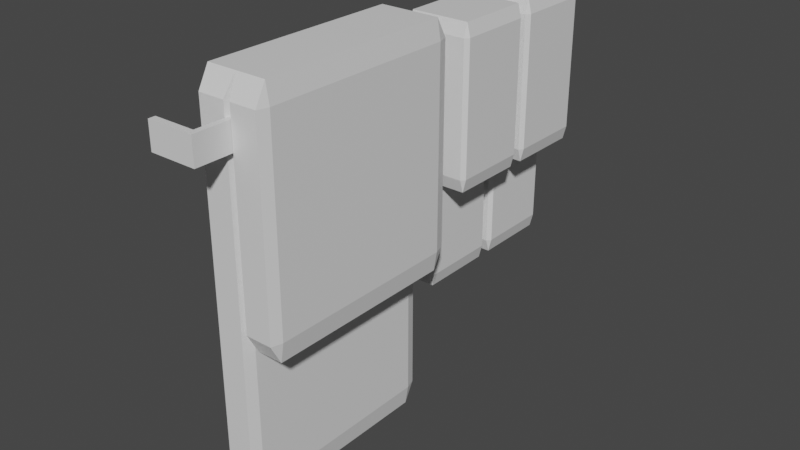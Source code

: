 # Source: towel.blend  (saved by Blender 2.81.16; exported with 4.5.12 LTS)
import bpy
from mathutils import Matrix  # noqa: F401  (used for matrix-valued properties, if any)

bpy.ops.wm.read_factory_settings(use_empty=True)
scene = bpy.context.scene
scene.name = 'Scene'

# ---- collections
col_collection = bpy.data.collections.new('Collection'); scene.collection.children.link(col_collection)

# ---- materials (node trees are filled in below, after node groups)
mat_material = bpy.data.materials.new('Material')
mat_material.alpha_threshold = 0.0
mat_material.use_transparent_shadow = False
mat_material.line_color = (0.0, 0.0, 0.0, 1.0)

# ---- material node trees
mat_material.use_nodes = True; mat_material.node_tree.nodes.clear()
_N = mat_material.node_tree.nodes; _L = mat_material.node_tree.links
n0 = _N.new('ShaderNodeOutputMaterial'); n0.name = 'Material Output'; n0.location = (300, 300)
n1 = _N.new('ShaderNodeBsdfPrincipled'); n1.name = 'Principled BSDF'; n1.location = (10, 300)
n1.distribution = 'GGX'
n1.subsurface_method = 'BURLEY'
n1.inputs[2].default_value = 0.4
n1.inputs[3].default_value = 1.45
n1.inputs[27].default_value = (0.0, 0.0, 0.0, 1.0)
n1.inputs[28].default_value = 1.0
_L.new(n1.outputs[0], n0.inputs[0])
n0.is_active_output = True

# ---- world
world_world = bpy.data.worlds.new('World'); scene.world = world_world
world_world.use_nodes = True; world_world.node_tree.nodes.clear()
_N = world_world.node_tree.nodes; _L = world_world.node_tree.links
n0 = _N.new('ShaderNodeOutputWorld'); n0.name = 'World Output'; n0.location = (300, 300)
n1 = _N.new('ShaderNodeBackground'); n1.name = 'Background'; n1.location = (10, 300)
n1.inputs[0].default_value = (0.05088, 0.05088, 0.05088, 1.0)
_L.new(n1.outputs[0], n0.inputs[0])
n0.is_active_output = True
world_world.color = (0.05088, 0.05088, 0.05088)
world_world.use_sun_shadow = False
world_world.sun_shadow_jitter_overblur = 0.0

# ---- meshes
me_cube_001 = bpy.data.meshes.new('Cube.001')
me_cube_001.from_pydata([(-0.9, -0.9, -1.0), (-0.9, -1.0, -0.9), (-1.0, -0.9, -0.9), (-0.9, -1.0, 0.9), (-0.9, -0.9, 1.0), (-1.0, -0.9, 0.9), (-0.9, 0.9, -1.0), (-1.0, 0.9, -0.9), (-0.9, 1.0, -0.9), (-0.9, 0.9, 1.0), (-0.9, 1.0, 0.9), (-1.0, 0.9, 0.9), (-0.1, 1.0, -0.9), (0.0, 0.9, -0.9), (-0.1, 0.9, -1.0), (-0.1, 1.0, 0.9), (-0.1, 0.9, 1.0), (0.0, 0.9, 1.0), (-0.1, -1.0, -0.9), (-0.1, -0.9, -1.0), (0.0, -0.9, -0.9), (-0.1, -1.0, 0.9), (0.0, -0.9, 1.0), (-0.1, -0.9, 1.0), (0.1, -0.9, -0.1855), (0.1, -1.0, -0.08551), (0.0, -0.9, -0.08551), (0.1, -1.0, 0.9), (0.1, -0.9, 1.0), (0.0, -0.9, 1.0), (0.1, 0.9, -0.1855), (0.0, 0.9, -0.08551), (0.1, 1.0, -0.08551), (0.1, 0.9, 1.0), (0.1, 1.0, 0.9), (0.0, 0.9, 1.0), (0.9, 1.0, -0.08551), (1.0, 0.9, -0.08551), (0.9, 0.9, -0.1855), (0.9, 1.0, 0.9), (0.9, 0.9, 1.0), (1.0, 0.9, 0.9), (0.9, -1.0, -0.08551), (0.9, -0.9, -0.1855), (1.0, -0.9, -0.08551), (0.9, -1.0, 0.9), (1.0, -0.9, 0.9), (0.9, -0.9, 1.0), (0.08824, 3.032, 0.7005), (0.08824, 3.032, 0.8319), (0.08824, -1.338, 0.7005), (0.08824, -1.338, 0.8319), (-0.08824, 3.032, 0.7005), (-0.08824, 3.032, 0.8319), (-0.08824, -1.338, 0.7005), (-0.08824, -1.338, 0.8319), (-0.08824, -1.275, 0.8319), (0.08824, -1.275, 0.7005), (-0.08824, -1.275, 0.7005), (0.08824, -1.275, 0.8319), (-0.08824, 2.968, 0.7005), (0.08824, 2.968, 0.8319), (-0.08824, 2.968, 0.8319), (0.08824, 2.968, 0.7005), (-1.335, -1.275, 0.8319), (-1.335, -1.338, 0.8319), (-1.335, -1.338, 0.7005), (-1.335, 3.032, 0.7005), (-1.335, 3.032, 0.8319), (-1.335, 2.968, 0.7005), (-1.335, -1.275, 0.7005), (-1.335, 2.968, 0.8319), (-0.9, 1.28, -0.4188), (-0.9, 1.24, -0.3513), (-1.0, 1.28, -0.3513), (-0.9, 1.24, 0.864), (-0.9, 1.28, 0.9315), (-1.0, 1.28, 0.864), (-0.9, 1.983, -0.4188), (-1.0, 1.983, -0.3513), (-0.9, 2.022, -0.3513), (-0.9, 1.983, 0.9315), (-0.9, 2.022, 0.864), (-1.0, 1.983, 0.864), (-0.1, 2.022, -0.3513), (0.0, 1.983, -0.3513), (-0.1, 1.983, -0.4188), (-0.1, 2.022, 0.864), (-0.1, 1.983, 0.9315), (0.0, 1.983, 0.9315), (-0.1, 1.24, -0.3513), (-0.1, 1.28, -0.4188), (0.0, 1.28, -0.3513), (-0.1, 1.24, 0.864), (0.0, 1.28, 0.9315), (-0.1, 1.28, 0.9315), (0.1, 1.28, 0.1311), (0.1, 1.24, 0.1986), (0.0, 1.28, 0.1986), (0.1, 1.24, 0.864), (0.1, 1.28, 0.9315), (0.0, 1.28, 0.9315), (0.1, 1.983, 0.1311), (0.0, 1.983, 0.1986), (0.1, 2.022, 0.1986), (0.1, 1.983, 0.9315), (0.1, 2.022, 0.864), (0.0, 1.983, 0.9315), (0.9, 2.022, 0.1986), (1.0, 1.983, 0.1986), (0.9, 1.983, 0.1311), (0.9, 2.022, 0.864), (0.9, 1.983, 0.9315), (1.0, 1.983, 0.864), (0.9, 1.24, 0.1986), (0.9, 1.28, 0.1311), (1.0, 1.28, 0.1986), (0.9, 1.24, 0.864), (1.0, 1.28, 0.864), (0.9, 1.28, 0.9315), (-0.9, 2.135, -0.4188), (-0.9, 2.096, -0.3513), (-1.0, 2.135, -0.3513), (-0.9, 2.096, 0.864), (-0.9, 2.135, 0.9315), (-1.0, 2.135, 0.864), (-0.9, 2.838, -0.4188), (-1.0, 2.838, -0.3513), (-0.9, 2.877, -0.3513), (-0.9, 2.838, 0.9315), (-0.9, 2.877, 0.864), (-1.0, 2.838, 0.864), (-0.1, 2.877, -0.3513), (0.0, 2.838, -0.3513), (-0.1, 2.838, -0.4188), (-0.1, 2.877, 0.864), (-0.1, 2.838, 0.9315), (0.0, 2.838, 0.9315), (-0.1, 2.096, -0.3513), (-0.1, 2.135, -0.4188), (0.0, 2.135, -0.3513), (-0.1, 2.096, 0.864), (0.0, 2.135, 0.9315), (-0.1, 2.135, 0.9315), (0.1, 2.135, 0.1311), (0.1, 2.096, 0.1986), (0.0, 2.135, 0.1986), (0.1, 2.096, 0.864), (0.1, 2.135, 0.9315), (0.0, 2.135, 0.9315), (0.1, 2.838, 0.1311), (0.0, 2.838, 0.1986), (0.1, 2.877, 0.1986), (0.1, 2.838, 0.9315), (0.1, 2.877, 0.864), (0.0, 2.838, 0.9315), (0.9, 2.877, 0.1986), (1.0, 2.838, 0.1986), (0.9, 2.838, 0.1311), (0.9, 2.877, 0.864), (0.9, 2.838, 0.9315), (1.0, 2.838, 0.864), (0.9, 2.096, 0.1986), (0.9, 2.135, 0.1311), (1.0, 2.135, 0.1986), (0.9, 2.096, 0.864), (1.0, 2.135, 0.864), (0.9, 2.135, 0.9315)], [], [(18, 21, 3, 1), (16, 9, 4, 23), (30, 38, 43, 24), (8, 10, 15, 12), (2, 5, 11, 7), (22, 20, 13, 17), (42, 45, 27, 25), (40, 33, 28, 47), (32, 34, 39, 36), (26, 29, 35, 31), (46, 44, 37, 41), (0, 1, 2), (3, 4, 5), (6, 7, 8), (9, 10, 11), (12, 13, 14), (15, 16, 17), (18, 19, 20), (21, 22, 23), (24, 25, 26), (27, 28, 29), (30, 31, 32), (33, 34, 35), (36, 37, 38), (39, 40, 41), (42, 43, 44), (45, 46, 47), (6, 0, 2, 7), (1, 3, 5, 2), (4, 9, 11, 5), (10, 8, 7, 11), (14, 6, 8, 12), (23, 4, 3, 21), (9, 16, 15, 10), (0, 19, 18, 1), (16, 23, 22, 17), (13, 20, 19, 14), (21, 18, 20, 22), (17, 13, 12, 15), (30, 24, 26, 31), (25, 27, 29, 26), (28, 33, 35, 29), (34, 32, 31, 35), (38, 30, 32, 36), (47, 28, 27, 45), (33, 40, 39, 34), (24, 43, 42, 25), (40, 47, 46, 41), (37, 44, 43, 38), (45, 42, 44, 46), (41, 37, 36, 39), (6, 14, 19, 0), (57, 50, 54, 58), (51, 55, 54, 50), (56, 64, 65, 55), (56, 55, 51, 59), (59, 51, 50, 57), (53, 49, 48, 52), (61, 59, 57, 63), (62, 56, 59, 61), (53, 68, 71, 62), (63, 57, 58, 60), (48, 63, 60, 52), (53, 62, 61, 49), (49, 61, 63, 48), (56, 62, 60, 58), (71, 68, 67, 69), (65, 64, 70, 66), (60, 69, 67, 52), (58, 70, 64, 56), (62, 71, 69, 60), (52, 67, 68, 53), (54, 66, 70, 58), (55, 65, 66, 54), (90, 93, 75, 73), (88, 81, 76, 95), (102, 110, 115, 96), (80, 82, 87, 84), (74, 77, 83, 79), (94, 92, 85, 89), (114, 117, 99, 97), (112, 105, 100, 119), (104, 106, 111, 108), (98, 101, 107, 103), (118, 116, 109, 113), (72, 73, 74), (75, 76, 77), (78, 79, 80), (81, 82, 83), (84, 85, 86), (87, 88, 89), (90, 91, 92), (93, 94, 95), (96, 97, 98), (99, 100, 101), (102, 103, 104), (105, 106, 107), (108, 109, 110), (111, 112, 113), (114, 115, 116), (117, 118, 119), (78, 72, 74, 79), (73, 75, 77, 74), (76, 81, 83, 77), (82, 80, 79, 83), (86, 78, 80, 84), (95, 76, 75, 93), (81, 88, 87, 82), (72, 91, 90, 73), (88, 95, 94, 89), (85, 92, 91, 86), (93, 90, 92, 94), (89, 85, 84, 87), (102, 96, 98, 103), (97, 99, 101, 98), (100, 105, 107, 101), (106, 104, 103, 107), (110, 102, 104, 108), (119, 100, 99, 117), (105, 112, 111, 106), (96, 115, 114, 97), (112, 119, 118, 113), (109, 116, 115, 110), (117, 114, 116, 118), (113, 109, 108, 111), (78, 86, 91, 72), (138, 141, 123, 121), (136, 129, 124, 143), (150, 158, 163, 144), (128, 130, 135, 132), (122, 125, 131, 127), (142, 140, 133, 137), (162, 165, 147, 145), (160, 153, 148, 167), (152, 154, 159, 156), (146, 149, 155, 151), (166, 164, 157, 161), (120, 121, 122), (123, 124, 125), (126, 127, 128), (129, 130, 131), (132, 133, 134), (135, 136, 137), (138, 139, 140), (141, 142, 143), (144, 145, 146), (147, 148, 149), (150, 151, 152), (153, 154, 155), (156, 157, 158), (159, 160, 161), (162, 163, 164), (165, 166, 167), (126, 120, 122, 127), (121, 123, 125, 122), (124, 129, 131, 125), (130, 128, 127, 131), (134, 126, 128, 132), (143, 124, 123, 141), (129, 136, 135, 130), (120, 139, 138, 121), (136, 143, 142, 137), (133, 140, 139, 134), (141, 138, 140, 142), (137, 133, 132, 135), (150, 144, 146, 151), (145, 147, 149, 146), (148, 153, 155, 149), (154, 152, 151, 155), (158, 150, 152, 156), (167, 148, 147, 165), (153, 160, 159, 154), (144, 163, 162, 145), (160, 167, 166, 161), (157, 164, 163, 158), (165, 162, 164, 166), (161, 157, 156, 159), (126, 134, 139, 120)])
_uv = me_cube_001.uv_layers.new(name='UVMap')
_uv.uv.foreach_set('vector', [0.3875, 0.8875, 0.6125, 0.8875, 0.6125, 0.9875, 0.3875, 0.9875, 0.7625, 0.5125, 0.8625, 0.5125, 0.8625, 0.7375, 0.7625, 0.7375, 0.1375, 0.5125, 0.2375, 0.5125, 0.2375, 0.7375, 0.1375, 0.7375, 0.3875, 0.2625, 0.6125, 0.2625, 0.6125, 0.3625, 0.3875, 0.3625, 0.3875, 0.0125, 0.6125, 0.0125, 0.6125, 0.2375, 0.3875, 0.2375, 0.6113, 0.8512, 0.3824, 0.8551, 0.2738, 0.5137, 0.6074, 0.4051, 0.3961, 0.8875, 0.6039, 0.8875, 0.6039, 0.9875, 0.3961, 0.9875, 0.7625, 0.5125, 0.8625, 0.5125, 0.8625, 0.7375, 0.7625, 0.7375, 0.3961, 0.2625, 0.6039, 0.2625, 0.6039, 0.3625, 0.3961, 0.3625, 0.3961, 0.0125, 0.6039, 0.0125, 0.6039, 0.2375, 0.3961, 0.2375, 0.6024, 0.8515, 0.3914, 0.8547, 0.2864, 0.5097, 0.5949, 0.409, 0.1375, 0.7375, 0.1375, 0.75, 0.125, 0.7375, 0.6125, 0.9875, 0.625, 0.9875, 0.6125, 1.0, 0.1375, 0.5125, 0.125, 0.5125, 0.1375, 0.5, 0.8625, 0.5125, 0.8625, 0.5, 0.875, 0.5125, 0.3875, 0.3625, 0.3875, 0.375, 0.375, 0.3625, 0.6125, 0.3625, 0.625, 0.3625, 0.6125, 0.375, 0.3875, 0.8875, 0.375, 0.8875, 0.3875, 0.875, 0.6125, 0.8875, 0.6125, 0.875, 0.625, 0.8875, 0.1375, 0.7375, 0.1375, 0.75, 0.125, 0.7375, 0.6039, 0.9875, 0.625, 0.9875, 0.6039, 1.0, 0.1375, 0.5125, 0.125, 0.5125, 0.1375, 0.5, 0.8625, 0.5125, 0.8625, 0.5, 0.875, 0.5125, 0.3961, 0.3625, 0.3961, 0.375, 0.375, 0.3625, 0.6039, 0.3625, 0.625, 0.3625, 0.6039, 0.375, 0.3961, 0.8875, 0.375, 0.8875, 0.3961, 0.875, 0.6039, 0.8875, 0.6039, 0.875, 0.625, 0.8875, 0.1375, 0.5125, 0.1375, 0.7375, 0.125, 0.7375, 0.125, 0.5125, 0.3875, 0.9875, 0.6125, 0.9875, 0.6125, 1.0, 0.3875, 1.0, 0.8625, 0.7375, 0.8625, 0.5125, 0.875, 0.5125, 0.875, 0.7375, 0.6125, 0.2625, 0.3875, 0.2625, 0.3875, 0.2375, 0.6125, 0.2375, 0.2375, 0.5125, 0.1375, 0.5125, 0.1375, 0.5, 0.2375, 0.5, 0.7625, 0.7375, 0.8625, 0.7375, 0.8625, 0.75, 0.7625, 0.75, 0.8625, 0.5125, 0.7625, 0.5125, 0.7625, 0.5, 0.8625, 0.5, 0.1375, 0.7375, 0.2375, 0.7375, 0.2375, 0.75, 0.1375, 0.75, 0.7625, 0.5125, 0.7625, 0.7375, 0.75, 0.7375, 0.75, 0.5125, 0.2738, 0.5137, 0.3824, 0.8551, 0.3687, 0.8563, 0.2562, 0.5188, 0.6125, 0.8875, 0.3875, 0.8875, 0.3824, 0.8551, 0.6113, 0.8512, 0.6074, 0.4051, 0.2738, 0.5137, 0.2688, 0.4938, 0.6062, 0.3812, 0.1375, 0.5125, 0.1375, 0.7375, 0.125, 0.7375, 0.125, 0.5125, 0.3961, 0.9875, 0.6039, 0.9875, 0.6039, 1.0, 0.3961, 1.0, 0.8625, 0.7375, 0.8625, 0.5125, 0.875, 0.5125, 0.875, 0.7375, 0.6039, 0.2625, 0.3961, 0.2625, 0.3961, 0.2375, 0.6039, 0.2375, 0.2375, 0.5125, 0.1375, 0.5125, 0.1375, 0.5, 0.2375, 0.5, 0.7625, 0.7375, 0.8625, 0.7375, 0.8625, 0.75, 0.7625, 0.75, 0.8625, 0.5125, 0.7625, 0.5125, 0.7625, 0.5, 0.8625, 0.5, 0.1375, 0.7375, 0.2375, 0.7375, 0.2375, 0.75, 0.1375, 0.75, 0.7625, 0.5125, 0.7625, 0.7375, 0.75, 0.7375, 0.75, 0.5125, 0.2864, 0.5097, 0.3914, 0.8547, 0.3687, 0.8563, 0.2562, 0.5188, 0.6039, 0.8875, 0.3961, 0.8875, 0.3914, 0.8547, 0.6024, 0.8515, 0.5949, 0.409, 0.2864, 0.5097, 0.2816, 0.4895, 0.5934, 0.3855, 0.1375, 0.5125, 0.2375, 0.5125, 0.2375, 0.7375, 0.1375, 0.7375, 0.625, 0.625, 0.625, 0.75, 0.875, 0.75, 0.875, 0.625, 0.375, 0.75, 0.375, 1.0, 0.625, 1.0, 0.625, 0.75, 0.125, 0.625, 0.125, 0.625, 0.125, 0.75, 0.125, 0.75, 0.125, 0.625, 0.125, 0.75, 0.375, 0.75, 0.375, 0.625, 0.375, 0.625, 0.375, 0.75, 0.625, 0.75, 0.625, 0.625, 0.375, 0.25, 0.375, 0.5, 0.625, 0.5, 0.625, 0.25, 0.375, 0.5625, 0.375, 0.625, 0.625, 0.625, 0.625, 0.5625, 0.125, 0.5625, 0.125, 0.625, 0.375, 0.625, 0.375, 0.5625, 0.125, 0.5, 0.125, 0.5, 0.125, 0.5625, 0.125, 0.5625, 0.625, 0.5625, 0.625, 0.625, 0.875, 0.625, 0.875, 0.5625, 0.625, 0.5, 0.625, 0.5625, 0.875, 0.5625, 0.875, 0.5, 0.125, 0.5, 0.125, 0.5625, 0.375, 0.5625, 0.375, 0.5, 0.375, 0.5, 0.375, 0.5625, 0.625, 0.5625, 0.625, 0.5, 0.375, 0.125, 0.375, 0.1875, 0.625, 0.1875, 0.625, 0.125, 0.375, 0.1875, 0.375, 0.25, 0.625, 0.25, 0.625, 0.1875, 0.375, 0.0, 0.375, 0.125, 0.625, 0.125, 0.625, 0.0, 0.875, 0.5625, 0.875, 0.5625, 0.875, 0.5, 0.875, 0.5, 0.625, 0.125, 0.625, 0.125, 0.375, 0.125, 0.375, 0.125, 0.375, 0.1875, 0.375, 0.1875, 0.625, 0.1875, 0.625, 0.1875, 0.625, 0.25, 0.625, 0.25, 0.375, 0.25, 0.375, 0.25, 0.875, 0.75, 0.875, 0.75, 0.875, 0.625, 0.875, 0.625, 0.375, 1.0, 0.375, 1.0, 0.625, 1.0, 0.625, 1.0, 0.3875, 0.8875, 0.6125, 0.8875, 0.6125, 0.9875, 0.3875, 0.9875, 0.7625, 0.5125, 0.8625, 0.5125, 0.8625, 0.7375, 0.7625, 0.7375, 0.1375, 0.5125, 0.2375, 0.5125, 0.2375, 0.7375, 0.1375, 0.7375, 0.3875, 0.2625, 0.6125, 0.2625, 0.6125, 0.3625, 0.3875, 0.3625, 0.3875, 0.0125, 0.6125, 0.0125, 0.6125, 0.2375, 0.3875, 0.2375, 0.6113, 0.8512, 0.3824, 0.8551, 0.2738, 0.5137, 0.6074, 0.4051, 0.3961, 0.8875, 0.6039, 0.8875, 0.6039, 0.9875, 0.3961, 0.9875, 0.7625, 0.5125, 0.8625, 0.5125, 0.8625, 0.7375, 0.7625, 0.7375, 0.3961, 0.2625, 0.6039, 0.2625, 0.6039, 0.3625, 0.3961, 0.3625, 0.3961, 0.0125, 0.6039, 0.0125, 0.6039, 0.2375, 0.3961, 0.2375, 0.6024, 0.8515, 0.3914, 0.8547, 0.2864, 0.5097, 0.5949, 0.409, 0.1375, 0.7375, 0.1375, 0.75, 0.125, 0.7375, 0.6125, 0.9875, 0.625, 0.9875, 0.6125, 1.0, 0.1375, 0.5125, 0.125, 0.5125, 0.1375, 0.5, 0.8625, 0.5125, 0.8625, 0.5, 0.875, 0.5125, 0.3875, 0.3625, 0.3875, 0.375, 0.375, 0.3625, 0.6125, 0.3625, 0.625, 0.3625, 0.6125, 0.375, 0.3875, 0.8875, 0.375, 0.8875, 0.3875, 0.875, 0.6125, 0.8875, 0.6125, 0.875, 0.625, 0.8875, 0.1375, 0.7375, 0.1375, 0.75, 0.125, 0.7375, 0.6039, 0.9875, 0.625, 0.9875, 0.6039, 1.0, 0.1375, 0.5125, 0.125, 0.5125, 0.1375, 0.5, 0.8625, 0.5125, 0.8625, 0.5, 0.875, 0.5125, 0.3961, 0.3625, 0.3961, 0.375, 0.375, 0.3625, 0.6039, 0.3625, 0.625, 0.3625, 0.6039, 0.375, 0.3961, 0.8875, 0.375, 0.8875, 0.3961, 0.875, 0.6039, 0.8875, 0.6039, 0.875, 0.625, 0.8875, 0.1375, 0.5125, 0.1375, 0.7375, 0.125, 0.7375, 0.125, 0.5125, 0.3875, 0.9875, 0.6125, 0.9875, 0.6125, 1.0, 0.3875, 1.0, 0.8625, 0.7375, 0.8625, 0.5125, 0.875, 0.5125, 0.875, 0.7375, 0.6125, 0.2625, 0.3875, 0.2625, 0.3875, 0.2375, 0.6125, 0.2375, 0.2375, 0.5125, 0.1375, 0.5125, 0.1375, 0.5, 0.2375, 0.5, 0.7625, 0.7375, 0.8625, 0.7375, 0.8625, 0.75, 0.7625, 0.75, 0.8625, 0.5125, 0.7625, 0.5125, 0.7625, 0.5, 0.8625, 0.5, 0.1375, 0.7375, 0.2375, 0.7375, 0.2375, 0.75, 0.1375, 0.75, 0.7625, 0.5125, 0.7625, 0.7375, 0.75, 0.7375, 0.75, 0.5125, 0.2738, 0.5137, 0.3824, 0.8551, 0.3687, 0.8563, 0.2562, 0.5188, 0.6125, 0.8875, 0.3875, 0.8875, 0.3824, 0.8551, 0.6113, 0.8512, 0.6074, 0.4051, 0.2738, 0.5137, 0.2688, 0.4938, 0.6062, 0.3812, 0.1375, 0.5125, 0.1375, 0.7375, 0.125, 0.7375, 0.125, 0.5125, 0.3961, 0.9875, 0.6039, 0.9875, 0.6039, 1.0, 0.3961, 1.0, 0.8625, 0.7375, 0.8625, 0.5125, 0.875, 0.5125, 0.875, 0.7375, 0.6039, 0.2625, 0.3961, 0.2625, 0.3961, 0.2375, 0.6039, 0.2375, 0.2375, 0.5125, 0.1375, 0.5125, 0.1375, 0.5, 0.2375, 0.5, 0.7625, 0.7375, 0.8625, 0.7375, 0.8625, 0.75, 0.7625, 0.75, 0.8625, 0.5125, 0.7625, 0.5125, 0.7625, 0.5, 0.8625, 0.5, 0.1375, 0.7375, 0.2375, 0.7375, 0.2375, 0.75, 0.1375, 0.75, 0.7625, 0.5125, 0.7625, 0.7375, 0.75, 0.7375, 0.75, 0.5125, 0.2864, 0.5097, 0.3914, 0.8547, 0.3687, 0.8563, 0.2562, 0.5188, 0.6039, 0.8875, 0.3961, 0.8875, 0.3914, 0.8547, 0.6024, 0.8515, 0.5949, 0.409, 0.2864, 0.5097, 0.2816, 0.4895, 0.5934, 0.3855, 0.1375, 0.5125, 0.2375, 0.5125, 0.2375, 0.7375, 0.1375, 0.7375, 0.3875, 0.8875, 0.6125, 0.8875, 0.6125, 0.9875, 0.3875, 0.9875, 0.7625, 0.5125, 0.8625, 0.5125, 0.8625, 0.7375, 0.7625, 0.7375, 0.1375, 0.5125, 0.2375, 0.5125, 0.2375, 0.7375, 0.1375, 0.7375, 0.3875, 0.2625, 0.6125, 0.2625, 0.6125, 0.3625, 0.3875, 0.3625, 0.3875, 0.0125, 0.6125, 0.0125, 0.6125, 0.2375, 0.3875, 0.2375, 0.6113, 0.8512, 0.3824, 0.8551, 0.2738, 0.5137, 0.6074, 0.4051, 0.3961, 0.8875, 0.6039, 0.8875, 0.6039, 0.9875, 0.3961, 0.9875, 0.7625, 0.5125, 0.8625, 0.5125, 0.8625, 0.7375, 0.7625, 0.7375, 0.3961, 0.2625, 0.6039, 0.2625, 0.6039, 0.3625, 0.3961, 0.3625, 0.3961, 0.0125, 0.6039, 0.0125, 0.6039, 0.2375, 0.3961, 0.2375, 0.6024, 0.8515, 0.3914, 0.8547, 0.2864, 0.5097, 0.5949, 0.409, 0.1375, 0.7375, 0.1375, 0.75, 0.125, 0.7375, 0.6125, 0.9875, 0.625, 0.9875, 0.6125, 1.0, 0.1375, 0.5125, 0.125, 0.5125, 0.1375, 0.5, 0.8625, 0.5125, 0.8625, 0.5, 0.875, 0.5125, 0.3875, 0.3625, 0.3875, 0.375, 0.375, 0.3625, 0.6125, 0.3625, 0.625, 0.3625, 0.6125, 0.375, 0.3875, 0.8875, 0.375, 0.8875, 0.3875, 0.875, 0.6125, 0.8875, 0.6125, 0.875, 0.625, 0.8875, 0.1375, 0.7375, 0.1375, 0.75, 0.125, 0.7375, 0.6039, 0.9875, 0.625, 0.9875, 0.6039, 1.0, 0.1375, 0.5125, 0.125, 0.5125, 0.1375, 0.5, 0.8625, 0.5125, 0.8625, 0.5, 0.875, 0.5125, 0.3961, 0.3625, 0.3961, 0.375, 0.375, 0.3625, 0.6039, 0.3625, 0.625, 0.3625, 0.6039, 0.375, 0.3961, 0.8875, 0.375, 0.8875, 0.3961, 0.875, 0.6039, 0.8875, 0.6039, 0.875, 0.625, 0.8875, 0.1375, 0.5125, 0.1375, 0.7375, 0.125, 0.7375, 0.125, 0.5125, 0.3875, 0.9875, 0.6125, 0.9875, 0.6125, 1.0, 0.3875, 1.0, 0.8625, 0.7375, 0.8625, 0.5125, 0.875, 0.5125, 0.875, 0.7375, 0.6125, 0.2625, 0.3875, 0.2625, 0.3875, 0.2375, 0.6125, 0.2375, 0.2375, 0.5125, 0.1375, 0.5125, 0.1375, 0.5, 0.2375, 0.5, 0.7625, 0.7375, 0.8625, 0.7375, 0.8625, 0.75, 0.7625, 0.75, 0.8625, 0.5125, 0.7625, 0.5125, 0.7625, 0.5, 0.8625, 0.5, 0.1375, 0.7375, 0.2375, 0.7375, 0.2375, 0.75, 0.1375, 0.75, 0.7625, 0.5125, 0.7625, 0.7375, 0.75, 0.7375, 0.75, 0.5125, 0.2738, 0.5137, 0.3824, 0.8551, 0.3687, 0.8563, 0.2562, 0.5188, 0.6125, 0.8875, 0.3875, 0.8875, 0.3824, 0.8551, 0.6113, 0.8512, 0.6074, 0.4051, 0.2738, 0.5137, 0.2688, 0.4938, 0.6062, 0.3812, 0.1375, 0.5125, 0.1375, 0.7375, 0.125, 0.7375, 0.125, 0.5125, 0.3961, 0.9875, 0.6039, 0.9875, 0.6039, 1.0, 0.3961, 1.0, 0.8625, 0.7375, 0.8625, 0.5125, 0.875, 0.5125, 0.875, 0.7375, 0.6039, 0.2625, 0.3961, 0.2625, 0.3961, 0.2375, 0.6039, 0.2375, 0.2375, 0.5125, 0.1375, 0.5125, 0.1375, 0.5, 0.2375, 0.5, 0.7625, 0.7375, 0.8625, 0.7375, 0.8625, 0.75, 0.7625, 0.75, 0.8625, 0.5125, 0.7625, 0.5125, 0.7625, 0.5, 0.8625, 0.5, 0.1375, 0.7375, 0.2375, 0.7375, 0.2375, 0.75, 0.1375, 0.75, 0.7625, 0.5125, 0.7625, 0.7375, 0.75, 0.7375, 0.75, 0.5125, 0.2864, 0.5097, 0.3914, 0.8547, 0.3687, 0.8563, 0.2562, 0.5188, 0.6039, 0.8875, 0.3961, 0.8875, 0.3914, 0.8547, 0.6024, 0.8515, 0.5949, 0.409, 0.2864, 0.5097, 0.2816, 0.4895, 0.5934, 0.3855, 0.1375, 0.5125, 0.2375, 0.5125, 0.2375, 0.7375, 0.1375, 0.7375])
me_cube_001.materials.append(mat_material)
me_cube_001.use_remesh_fix_poles = True
me_cube_001.use_remesh_preserve_attributes = False
me_cube_001.use_mirror_vertex_groups = False
me_cube_001.update()

# ---- objects
ob_cube_001 = bpy.data.objects.new('Cube.001', me_cube_001)

# ---- transforms, parenting, visibility, modifiers, constraints
ob_cube_001.location = (0.0, -1.754, 2.177)
ob_cube_001.scale = (0.633, 2.071, 3.825)
ob_cube_001.lineart.crease_threshold = 0.0

# ---- collection membership
col_collection.objects.link(ob_cube_001)

# ---- scene / render settings (as saved in the file)
scene.frame_start = 1; scene.frame_end = 250; scene.frame_set(1)
scene.render.engine = 'BLENDER_EEVEE_NEXT'
scene.cycles.use_denoising = False
scene.cycles.samples = 128
scene.cycles.sampling_pattern = 'TABULATED_SOBOL'
scene.cycles.use_adaptive_sampling = False
scene.cycles.use_light_tree = False
scene.view_settings.view_transform = 'Filmic'
bpy.context.view_layer.update()

# ---- added for rendering (the .blend has no active camera and no usable light): camera, sun
cam_auto = bpy.data.cameras.new('AutoCamera')
cam_auto.lens = 50.0
cam_auto.sensor_width = 36.0
cam_auto.clip_end = 1000.0
ob_auto_camera = bpy.data.objects.new('AutoCamera', cam_auto)
scene.collection.objects.link(ob_auto_camera)
ob_auto_camera.location = (10.9425, -13.2583, 11.0154)
ob_auto_camera.rotation_euler = (1.09748, -7.21219e-08, 0.694738)
scene.camera = ob_auto_camera
light_auto_sun = bpy.data.lights.new('AutoSun', 'SUN')
light_auto_sun.energy = 3.0
light_auto_sun.angle = 0.0523599
ob_auto_sun = bpy.data.objects.new('AutoSun', light_auto_sun)
scene.collection.objects.link(ob_auto_sun)
ob_auto_sun.rotation_euler = (0.872665, 0.174533, 0.523599)
bpy.context.view_layer.update()
